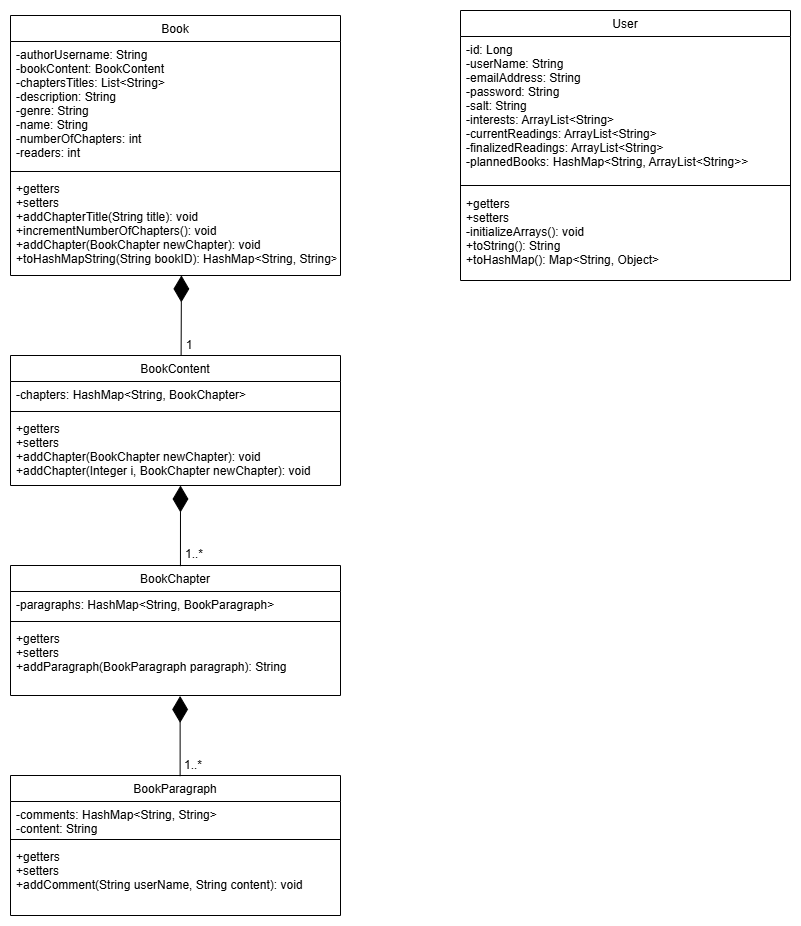

The diagram above was exported from draw.io. Its source (the exported page's mxGraphModel, read from the mxfile embedded in the PNG):
<mxGraphModel dx="1336" dy="759" grid="1" gridSize="10" guides="1" tooltips="1" connect="1" arrows="1" fold="1" page="1" pageScale="1" pageWidth="827" pageHeight="1169" math="0" shadow="0">
  <root>
    <mxCell id="WIyWlLk6GJQsqaUBKTNV-0" />
    <mxCell id="WIyWlLk6GJQsqaUBKTNV-1" parent="WIyWlLk6GJQsqaUBKTNV-0" />
    <mxCell id="zkfFHV4jXpPFQw0GAbJ--0" value="Book" style="swimlane;fontStyle=0;align=center;verticalAlign=top;childLayout=stackLayout;horizontal=1;startSize=26;horizontalStack=0;resizeParent=1;resizeLast=0;collapsible=1;marginBottom=0;rounded=0;shadow=0;strokeWidth=1;" parent="WIyWlLk6GJQsqaUBKTNV-1" vertex="1">
      <mxGeometry x="110" y="80" width="330" height="260" as="geometry">
        <mxRectangle x="230" y="140" width="160" height="26" as="alternateBounds" />
      </mxGeometry>
    </mxCell>
    <mxCell id="zkfFHV4jXpPFQw0GAbJ--1" value="-authorUsername: String&#10;-bookContent: BookContent&#10;-chaptersTitles: List&lt;String&gt;&#10;-description: String&#10;-genre: String&#10;-name: String&#10;-numberOfChapters: int&#10;-readers: int" style="text;align=left;verticalAlign=top;spacingLeft=4;spacingRight=4;overflow=hidden;rotatable=0;points=[[0,0.5],[1,0.5]];portConstraint=eastwest;" parent="zkfFHV4jXpPFQw0GAbJ--0" vertex="1">
      <mxGeometry y="26" width="330" height="126" as="geometry" />
    </mxCell>
    <mxCell id="zkfFHV4jXpPFQw0GAbJ--4" value="" style="line;html=1;strokeWidth=1;align=left;verticalAlign=middle;spacingTop=-1;spacingLeft=3;spacingRight=3;rotatable=0;labelPosition=right;points=[];portConstraint=eastwest;" parent="zkfFHV4jXpPFQw0GAbJ--0" vertex="1">
      <mxGeometry y="152" width="330" height="8" as="geometry" />
    </mxCell>
    <mxCell id="zkfFHV4jXpPFQw0GAbJ--5" value="+getters&#10;+setters&#10;+addChapterTitle(String title): void &#10;+incrementNumberOfChapters(): void &#10;+addChapter(BookChapter newChapter): void &#10;+toHashMapString(String bookID): HashMap&lt;String, String&gt; " style="text;align=left;verticalAlign=top;spacingLeft=4;spacingRight=4;overflow=hidden;rotatable=0;points=[[0,0.5],[1,0.5]];portConstraint=eastwest;" parent="zkfFHV4jXpPFQw0GAbJ--0" vertex="1">
      <mxGeometry y="160" width="330" height="100" as="geometry" />
    </mxCell>
    <mxCell id="zkfFHV4jXpPFQw0GAbJ--6" value="BookParagraph" style="swimlane;fontStyle=0;align=center;verticalAlign=top;childLayout=stackLayout;horizontal=1;startSize=26;horizontalStack=0;resizeParent=1;resizeLast=0;collapsible=1;marginBottom=0;rounded=0;shadow=0;strokeWidth=1;" parent="WIyWlLk6GJQsqaUBKTNV-1" vertex="1">
      <mxGeometry x="110" y="840" width="330" height="140" as="geometry">
        <mxRectangle x="130" y="380" width="160" height="26" as="alternateBounds" />
      </mxGeometry>
    </mxCell>
    <mxCell id="zkfFHV4jXpPFQw0GAbJ--8" value="-comments: HashMap&lt;String, String&gt; &#10;-content: String" style="text;align=left;verticalAlign=top;spacingLeft=4;spacingRight=4;overflow=hidden;rotatable=0;points=[[0,0.5],[1,0.5]];portConstraint=eastwest;rounded=0;shadow=0;html=0;" parent="zkfFHV4jXpPFQw0GAbJ--6" vertex="1">
      <mxGeometry y="26" width="330" height="34" as="geometry" />
    </mxCell>
    <mxCell id="zkfFHV4jXpPFQw0GAbJ--9" value="" style="line;html=1;strokeWidth=1;align=left;verticalAlign=middle;spacingTop=-1;spacingLeft=3;spacingRight=3;rotatable=0;labelPosition=right;points=[];portConstraint=eastwest;" parent="zkfFHV4jXpPFQw0GAbJ--6" vertex="1">
      <mxGeometry y="60" width="330" height="8" as="geometry" />
    </mxCell>
    <mxCell id="zkfFHV4jXpPFQw0GAbJ--11" value="+getters&#10;+setters&#10;+addComment(String userName, String content): void&#10;" style="text;align=left;verticalAlign=top;spacingLeft=4;spacingRight=4;overflow=hidden;rotatable=0;points=[[0,0.5],[1,0.5]];portConstraint=eastwest;" parent="zkfFHV4jXpPFQw0GAbJ--6" vertex="1">
      <mxGeometry y="68" width="330" height="52" as="geometry" />
    </mxCell>
    <mxCell id="zkfFHV4jXpPFQw0GAbJ--13" value="BookChapter" style="swimlane;fontStyle=0;align=center;verticalAlign=top;childLayout=stackLayout;horizontal=1;startSize=26;horizontalStack=0;resizeParent=1;resizeLast=0;collapsible=1;marginBottom=0;rounded=0;shadow=0;strokeWidth=1;" parent="WIyWlLk6GJQsqaUBKTNV-1" vertex="1">
      <mxGeometry x="110" y="630" width="330" height="130" as="geometry">
        <mxRectangle x="340" y="380" width="170" height="26" as="alternateBounds" />
      </mxGeometry>
    </mxCell>
    <mxCell id="zkfFHV4jXpPFQw0GAbJ--14" value="-paragraphs: HashMap&lt;String, BookParagraph&gt;" style="text;align=left;verticalAlign=top;spacingLeft=4;spacingRight=4;overflow=hidden;rotatable=0;points=[[0,0.5],[1,0.5]];portConstraint=eastwest;" parent="zkfFHV4jXpPFQw0GAbJ--13" vertex="1">
      <mxGeometry y="26" width="330" height="26" as="geometry" />
    </mxCell>
    <mxCell id="zkfFHV4jXpPFQw0GAbJ--15" value="" style="line;html=1;strokeWidth=1;align=left;verticalAlign=middle;spacingTop=-1;spacingLeft=3;spacingRight=3;rotatable=0;labelPosition=right;points=[];portConstraint=eastwest;" parent="zkfFHV4jXpPFQw0GAbJ--13" vertex="1">
      <mxGeometry y="52" width="330" height="8" as="geometry" />
    </mxCell>
    <mxCell id="zkfFHV4jXpPFQw0GAbJ--7" value="+getters&#10;+setters&#10;+addParagraph(BookParagraph paragraph): String &#10;" style="text;align=left;verticalAlign=top;spacingLeft=4;spacingRight=4;overflow=hidden;rotatable=0;points=[[0,0.5],[1,0.5]];portConstraint=eastwest;" parent="zkfFHV4jXpPFQw0GAbJ--13" vertex="1">
      <mxGeometry y="60" width="330" height="70" as="geometry" />
    </mxCell>
    <mxCell id="zkfFHV4jXpPFQw0GAbJ--17" value="BookContent" style="swimlane;fontStyle=0;align=center;verticalAlign=top;childLayout=stackLayout;horizontal=1;startSize=26;horizontalStack=0;resizeParent=1;resizeLast=0;collapsible=1;marginBottom=0;rounded=0;shadow=0;strokeWidth=1;" parent="WIyWlLk6GJQsqaUBKTNV-1" vertex="1">
      <mxGeometry x="110" y="420" width="330" height="130" as="geometry">
        <mxRectangle x="550" y="140" width="160" height="26" as="alternateBounds" />
      </mxGeometry>
    </mxCell>
    <mxCell id="zkfFHV4jXpPFQw0GAbJ--19" value="-chapters: HashMap&lt;String, BookChapter&gt;" style="text;align=left;verticalAlign=top;spacingLeft=4;spacingRight=4;overflow=hidden;rotatable=0;points=[[0,0.5],[1,0.5]];portConstraint=eastwest;rounded=0;shadow=0;html=0;" parent="zkfFHV4jXpPFQw0GAbJ--17" vertex="1">
      <mxGeometry y="26" width="330" height="26" as="geometry" />
    </mxCell>
    <mxCell id="zkfFHV4jXpPFQw0GAbJ--23" value="" style="line;html=1;strokeWidth=1;align=left;verticalAlign=middle;spacingTop=-1;spacingLeft=3;spacingRight=3;rotatable=0;labelPosition=right;points=[];portConstraint=eastwest;" parent="zkfFHV4jXpPFQw0GAbJ--17" vertex="1">
      <mxGeometry y="52" width="330" height="8" as="geometry" />
    </mxCell>
    <mxCell id="zkfFHV4jXpPFQw0GAbJ--24" value="+getters&#10;+setters&#10;+addChapter(BookChapter newChapter): void&#10;+addChapter(Integer i, BookChapter newChapter): void  " style="text;align=left;verticalAlign=top;spacingLeft=4;spacingRight=4;overflow=hidden;rotatable=0;points=[[0,0.5],[1,0.5]];portConstraint=eastwest;" parent="zkfFHV4jXpPFQw0GAbJ--17" vertex="1">
      <mxGeometry y="60" width="330" height="70" as="geometry" />
    </mxCell>
    <mxCell id="U2g6q9dhHH1HMWLQ-m10-1" value="" style="endArrow=diamondThin;endFill=1;endSize=24;html=1;rounded=0;entryX=0.518;entryY=0.999;entryDx=0;entryDy=0;entryPerimeter=0;exitX=0.517;exitY=0.001;exitDx=0;exitDy=0;exitPerimeter=0;" parent="WIyWlLk6GJQsqaUBKTNV-1" source="zkfFHV4jXpPFQw0GAbJ--17" target="zkfFHV4jXpPFQw0GAbJ--5" edge="1">
      <mxGeometry width="160" relative="1" as="geometry">
        <mxPoint x="230" y="430" as="sourcePoint" />
        <mxPoint x="420" y="290" as="targetPoint" />
      </mxGeometry>
    </mxCell>
    <mxCell id="tsIVyX0UNRyZonU4buLn-2" value="" style="endArrow=diamondThin;endFill=1;endSize=24;html=1;rounded=0;entryX=0.518;entryY=0.999;entryDx=0;entryDy=0;entryPerimeter=0;exitX=0.515;exitY=0.005;exitDx=0;exitDy=0;exitPerimeter=0;" edge="1" parent="WIyWlLk6GJQsqaUBKTNV-1" source="zkfFHV4jXpPFQw0GAbJ--13">
      <mxGeometry width="160" relative="1" as="geometry">
        <mxPoint x="280" y="630" as="sourcePoint" />
        <mxPoint x="280" y="550" as="targetPoint" />
      </mxGeometry>
    </mxCell>
    <mxCell id="tsIVyX0UNRyZonU4buLn-3" value="" style="endArrow=diamondThin;endFill=1;endSize=24;html=1;rounded=0;entryX=0.514;entryY=1.006;entryDx=0;entryDy=0;entryPerimeter=0;exitX=0.514;exitY=0.005;exitDx=0;exitDy=0;exitPerimeter=0;" edge="1" parent="WIyWlLk6GJQsqaUBKTNV-1" source="zkfFHV4jXpPFQw0GAbJ--6" target="zkfFHV4jXpPFQw0GAbJ--7">
      <mxGeometry width="160" relative="1" as="geometry">
        <mxPoint x="280" y="841" as="sourcePoint" />
        <mxPoint x="280" y="760" as="targetPoint" />
      </mxGeometry>
    </mxCell>
    <mxCell id="tsIVyX0UNRyZonU4buLn-4" value="1" style="text;html=1;align=center;verticalAlign=middle;whiteSpace=wrap;rounded=0;" vertex="1" parent="WIyWlLk6GJQsqaUBKTNV-1">
      <mxGeometry x="259" y="395" width="60" height="30" as="geometry" />
    </mxCell>
    <mxCell id="tsIVyX0UNRyZonU4buLn-5" value="1..*" style="text;html=1;align=center;verticalAlign=middle;whiteSpace=wrap;rounded=0;" vertex="1" parent="WIyWlLk6GJQsqaUBKTNV-1">
      <mxGeometry x="264" y="604" width="60" height="30" as="geometry" />
    </mxCell>
    <mxCell id="tsIVyX0UNRyZonU4buLn-6" value="1..*" style="text;html=1;align=center;verticalAlign=middle;whiteSpace=wrap;rounded=0;" vertex="1" parent="WIyWlLk6GJQsqaUBKTNV-1">
      <mxGeometry x="263" y="815" width="60" height="30" as="geometry" />
    </mxCell>
    <mxCell id="tsIVyX0UNRyZonU4buLn-7" value="User" style="swimlane;fontStyle=0;align=center;verticalAlign=top;childLayout=stackLayout;horizontal=1;startSize=26;horizontalStack=0;resizeParent=1;resizeLast=0;collapsible=1;marginBottom=0;rounded=0;shadow=0;strokeWidth=1;" vertex="1" parent="WIyWlLk6GJQsqaUBKTNV-1">
      <mxGeometry x="560" y="75" width="330" height="270" as="geometry">
        <mxRectangle x="550" y="140" width="160" height="26" as="alternateBounds" />
      </mxGeometry>
    </mxCell>
    <mxCell id="tsIVyX0UNRyZonU4buLn-8" value="-id: Long&#10;-userName: String&#10;-emailAddress: String&#10;-password: String&#10;-salt: String&#10;-interests: ArrayList&lt;String&gt; &#10;-currentReadings: ArrayList&lt;String&gt; &#10;-finalizedReadings: ArrayList&lt;String&gt; &#10;-plannedBooks: HashMap&lt;String, ArrayList&lt;String&gt;&gt; " style="text;align=left;verticalAlign=top;spacingLeft=4;spacingRight=4;overflow=hidden;rotatable=0;points=[[0,0.5],[1,0.5]];portConstraint=eastwest;rounded=0;shadow=0;html=0;" vertex="1" parent="tsIVyX0UNRyZonU4buLn-7">
      <mxGeometry y="26" width="330" height="144" as="geometry" />
    </mxCell>
    <mxCell id="tsIVyX0UNRyZonU4buLn-9" value="" style="line;html=1;strokeWidth=1;align=left;verticalAlign=middle;spacingTop=-1;spacingLeft=3;spacingRight=3;rotatable=0;labelPosition=right;points=[];portConstraint=eastwest;" vertex="1" parent="tsIVyX0UNRyZonU4buLn-7">
      <mxGeometry y="170" width="330" height="10" as="geometry" />
    </mxCell>
    <mxCell id="tsIVyX0UNRyZonU4buLn-10" value="+getters&#10;+setters&#10;-initializeArrays(): void&#10;+toString(): String&#10;+toHashMap(): Map&lt;String, Object&gt;   " style="text;align=left;verticalAlign=top;spacingLeft=4;spacingRight=4;overflow=hidden;rotatable=0;points=[[0,0.5],[1,0.5]];portConstraint=eastwest;" vertex="1" parent="tsIVyX0UNRyZonU4buLn-7">
      <mxGeometry y="180" width="330" height="80" as="geometry" />
    </mxCell>
  </root>
</mxGraphModel>